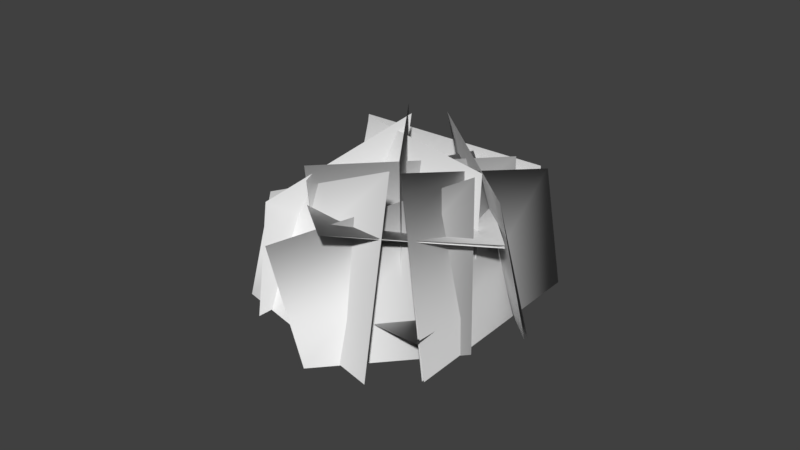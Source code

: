 # Source: bush.blend  (saved by Blender 2.78.0; exported with 4.5.12 LTS)
import bpy
from mathutils import Matrix  # noqa: F401  (used for matrix-valued properties, if any)

bpy.ops.wm.read_factory_settings(use_empty=True)
scene = bpy.context.scene
scene.name = 'Scene'

# ---- collections
col_collection_1 = bpy.data.collections.new('Collection 1'); scene.collection.children.link(col_collection_1)

# ---- world
world_world = bpy.data.worlds.new('World'); scene.world = world_world
world_world.color = (0.05088, 0.05088, 0.05088)
world_world.use_sun_shadow = False
world_world.sun_shadow_jitter_overblur = 0.0
world_world.cycles.sampling_method = 'MANUAL'

# ---- meshes
me_plane_034 = bpy.data.meshes.new('Plane.034')
me_plane_034.from_pydata([(0.23, 1.442, -1.085), (0.2298, 1.441, -1.047), (-1.337, 0.1395, -1.307), (1.838, -0.1171, -1.147), (0.3571, -1.721, -1.37), (1.258, 0.6302, -1.508), (1.223, 0.6681, -1.505), (-0.5447, -0.5461, -1.767), (1.277, 0.04387, 0.313), (-0.6741, -0.8503, 0.1415), (0.03572, 1.005, -1.535), (-0.007265, 0.9939, -1.538), (0.6988, -1.339, -1.683), (0.2014, 0.9194, 0.2545), (0.2915, -1.44, -0.134), (-0.8731, 0.2819, -1.682), (-0.8762, 0.2532, -1.685), (1.326, -0.1967, -1.603), (-0.7375, -0.0126, 0.4753), (0.8945, -0.3931, 0.5101), (-1.342, 0.1513, -1.752), (-1.368, 0.1335, -1.748), (0.256, -1.79, -1.805), (-0.9058, 0.01001, 0.4071), (0.2872, -1.789, -0.3502), (-0.8837, 1.325, -1.574), (-0.9218, 1.329, -1.568), (-0.9741, -0.4534, -1.782), (-0.4836, 1.482, -0.2864), (-0.6845, -0.7674, 0.1227), (0.7343, 1.756, -1.421), (0.7163, 1.787, -1.41), (-1.336, 0.746, -1.651), (1.018, 1.344, -0.2961), (-0.8766, 0.1153, 0.439), (1.636, -0.03827, -1.594), (1.678, -0.02843, -1.583), (0.1803, 1.729, -1.434), (0.7518, -0.3913, 0.4308), (-0.05266, 1.397, 0.0246), (1.206, -1.82, -1.681), (1.233, -1.833, -1.673), (1.881, 0.39, -1.5), (0.3706, -1.731, -0.3379), (1.421, 0.03185, 0.2847), (-0.7377, -1.099, -1.874), (-0.7346, -1.138, -1.871), (1.803, -1.068, -1.464), (-0.9151, -0.9555, -0.1172), (0.7435, -0.7975, 0.374), (-0.9783, -0.9448, -0.6043), (-0.9789, -0.9457, -0.567), (0.7093, -1.04, -0.1368), (-1.012, 0.9293, -0.04273), (1.167, 0.9972, -0.3566)], [], [(0, 2, 4, 3), (1, 3, 4, 2), (5, 7, 9, 8), (6, 8, 9, 7), (10, 12, 14, 13), (11, 13, 14, 12), (15, 17, 19, 18), (16, 18, 19, 17), (20, 22, 24, 23), (21, 23, 24, 22), (25, 27, 29, 28), (26, 28, 29, 27), (30, 32, 34, 33), (31, 33, 34, 32), (35, 37, 39, 38), (36, 38, 39, 37), (40, 42, 44, 43), (41, 43, 44, 42), (45, 47, 49, 48), (46, 48, 49, 47), (50, 52, 54, 53), (51, 53, 54, 52)])
me_plane_034.polygons.foreach_set('use_smooth', [True] * 22)
_uv = me_plane_034.uv_layers.new(name='UVMap')
_uv.uv.foreach_set('vector', [-0.004035, 0.001777, 1.003, 0.001777, 1.003, 1.009, -0.004035, 1.009, -0.004035, 0.001777, -0.004035, 1.009, 1.003, 1.009, 1.003, 0.001777, -0.004035, 0.001777, 1.003, 0.001777, 1.003, 1.009, -0.004035, 1.009, -0.004035, 0.001777, -0.004035, 1.009, 1.003, 1.009, 1.003, 0.001777, -0.004035, 0.001777, 1.003, 0.001777, 1.003, 1.009, -0.004035, 1.009, -0.004035, 0.001777, -0.004035, 1.009, 1.003, 1.009, 1.003, 0.001777, -0.004035, 0.001777, 1.003, 0.001777, 1.003, 1.009, -0.004035, 1.009, -0.004035, 0.001777, -0.004035, 1.009, 1.003, 1.009, 1.003, 0.001777, -0.004035, 0.001777, 1.003, 0.001777, 1.003, 1.009, -0.004035, 1.009, -0.004035, 0.001777, -0.004035, 1.009, 1.003, 1.009, 1.003, 0.001777, -0.004035, 0.001777, 1.003, 0.001777, 1.003, 1.009, -0.004035, 1.009, -0.004035, 0.001777, -0.004035, 1.009, 1.003, 1.009, 1.003, 0.001777, -0.004035, 0.001777, 1.003, 0.001777, 1.003, 1.009, -0.004035, 1.009, -0.004035, 0.001777, -0.004035, 1.009, 1.003, 1.009, 1.003, 0.001777, -0.004035, 0.001777, 1.003, 0.001777, 1.003, 1.009, -0.004035, 1.009, -0.004035, 0.001777, -0.004035, 1.009, 1.003, 1.009, 1.003, 0.001777, -0.004035, 0.001777, 1.003, 0.001777, 1.003, 1.009, -0.004035, 1.009, -0.004035, 0.001777, -0.004035, 1.009, 1.003, 1.009, 1.003, 0.001777, -0.004035, 0.001777, 1.003, 0.001777, 1.003, 1.009, -0.004035, 1.009, -0.004035, 0.001777, -0.004035, 1.009, 1.003, 1.009, 1.003, 0.001777, -0.004035, 0.001777, 1.003, 0.001777, 1.003, 1.009, -0.004035, 1.009, -0.004035, 0.001777, -0.004035, 1.009, 1.003, 1.009, 1.003, 0.001777])
me_plane_034.use_remesh_preserve_volume = False
me_plane_034.use_remesh_preserve_attributes = False
me_plane_034.use_mirror_vertex_groups = False
me_plane_034.update()

# ---- objects
ob_plane_011 = bpy.data.objects.new('Plane.011', me_plane_034)

# ---- transforms, parenting, visibility, modifiers, constraints
ob_plane_011.location = (0.08777, -0.1367, 5.083)
ob_plane_011.rotation_euler = (-0.1265, 0.06032, -3.857)
ob_plane_011.scale = (0.9239, 0.9239, 0.9239)
ob_plane_011.lineart.crease_threshold = 0.0

# ---- collection membership
col_collection_1.objects.link(ob_plane_011)

# ---- scene / render settings (as saved in the file)
scene.frame_start = 1; scene.frame_end = 250; scene.frame_set(1)
scene.render.engine = 'BLENDER_EEVEE_NEXT'
scene.render.resolution_percentage = 50
scene.render.dither_intensity = 0.0
scene.cycles.use_denoising = False
scene.cycles.samples = 128
scene.cycles.sampling_pattern = 'TABULATED_SOBOL'
scene.cycles.light_sampling_threshold = 0.0
scene.cycles.use_adaptive_sampling = False
scene.cycles.use_light_tree = False
scene.cycles.blur_glossy = 0.0
scene.cycles.sample_clamp_indirect = 0.0
scene.view_settings.view_transform = 'Standard'
bpy.context.view_layer.update()

# ---- added for rendering (the .blend has no active camera and no usable light): camera, sun
cam_auto = bpy.data.cameras.new('AutoCamera')
cam_auto.lens = 50.0
cam_auto.sensor_width = 36.0
cam_auto.clip_end = 1000.0
ob_auto_camera = bpy.data.objects.new('AutoCamera', cam_auto)
scene.collection.objects.link(ob_auto_camera)
ob_auto_camera.location = (6.61645, -7.8655, 9.73756)
ob_auto_camera.rotation_euler = (1.09748, -7.21219e-08, 0.694738)
scene.camera = ob_auto_camera
light_auto_sun = bpy.data.lights.new('AutoSun', 'SUN')
light_auto_sun.energy = 3.0
light_auto_sun.angle = 0.0523599
ob_auto_sun = bpy.data.objects.new('AutoSun', light_auto_sun)
scene.collection.objects.link(ob_auto_sun)
ob_auto_sun.rotation_euler = (0.872665, 0.174533, 0.523599)
bpy.context.view_layer.update()

